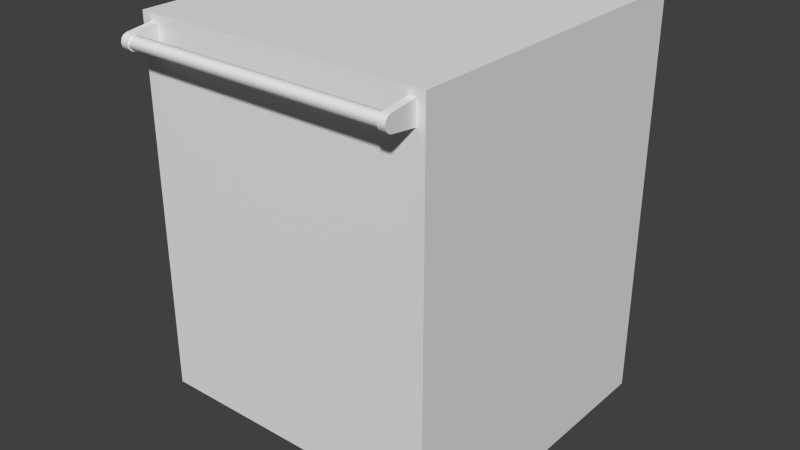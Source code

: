# Source: Professional_Dishwasher_Generic.blend  (saved by Blender 2.76.0; exported with 4.5.12 LTS)
import bpy
from mathutils import Matrix  # noqa: F401  (used for matrix-valued properties, if any)

bpy.ops.wm.read_factory_settings(use_empty=True)
scene = bpy.context.scene
scene.name = 'Scene'

# ---- collections
col_collection_1 = bpy.data.collections.new('Collection 1'); scene.collection.children.link(col_collection_1)

# ---- world
world_world = bpy.data.worlds.new('World'); scene.world = world_world
world_world.color = (0.05088, 0.05088, 0.05088)
world_world.use_sun_shadow = False
world_world.sun_shadow_jitter_overblur = 0.0
world_world.cycles.sampling_method = 'MANUAL'
world_world.cycles.sample_map_resolution = 256

# ---- meshes
me_base_point = bpy.data.meshes.new('Base Point')
me_base_point.from_pydata([(0.0, 0.0, 0.0)], [], [])
me_base_point.use_remesh_preserve_volume = False
me_base_point.use_remesh_preserve_attributes = False
me_base_point.use_mirror_vertex_groups = False
me_base_point.update()
me_cage = bpy.data.meshes.new('CAGE')
me_cage.from_pydata([(0.0, 0.0, 0.0), (0.0, 0.4572, 0.0), (0.6096, 0.4572, 0.0), (0.6096, 0.0, 0.0), (0.0, 0.0, 0.01905), (0.0, 0.4572, 0.01905), (0.6096, 0.4572, 0.01905), (0.6096, 0.0, 0.01905)], [], [(0, 1, 2, 3), (4, 7, 6, 5), (0, 4, 5, 1), (1, 5, 6, 2), (2, 6, 7, 3), (4, 0, 3, 7)])
me_cage.use_remesh_preserve_volume = False
me_cage.use_remesh_preserve_attributes = False
me_cage.use_mirror_vertex_groups = False
me_cage.update()
me_dishwasher = bpy.data.meshes.new('Dishwasher')
me_dishwasher.from_pydata([(0.02146, -0.75, 0.8126), (0.02146, -0.7451, 0.8069), (0.02146, -0.7518, 0.82), (0.02146, -0.6861, 0.8422), (0.0367, -0.6861, 0.8422), (0.0367, -0.747, 0.8136), (0.0367, -0.7518, 0.82), (0.0367, -0.7424, 0.809), (0.0367, -0.7451, 0.8069), (0.0367, -0.738, 0.8042), (0.0367, -0.7362, 0.8073), (0.0367, -0.7362, 0.8327), (0.0367, -0.7253, 0.8263), (0.0367, -0.7487, 0.82), (0.0367, -0.75, 0.8274), (0.0367, -0.7451, 0.833), (0.0367, -0.75, 0.8126), (0.02146, -0.75, 0.8274), (0.02146, -0.7451, 0.833), (0.0367, -0.738, 0.8357), (0.02146, -0.738, 0.8042), (0.02146, -0.6861, 0.7978), (0.0367, -0.6861, 0.7978), (0.02146, -0.738, 0.8357), (0.5918, -0.7451, 0.833), (0.5918, -0.738, 0.8042), (0.5918, -0.6861, 0.8422), (0.5918, -0.7451, 0.8069), (0.0367, -0.7299, 0.809), (0.5766, -0.7253, 0.8136), (0.0367, -0.7253, 0.8136), (0.0367, -0.7236, 0.82), (0.5766, -0.7253, 0.8263), (0.0367, -0.7299, 0.831), (0.5766, -0.7362, 0.8327), (0.5766, -0.7424, 0.831), (0.0367, -0.7424, 0.831), (0.5766, -0.747, 0.8263), (0.0367, -0.747, 0.8263), (0.5766, -0.7487, 0.82), (0.5766, -0.7362, 0.8073), (0.5766, -0.75, 0.8126), (0.5766, -0.7451, 0.8069), (0.5918, -0.75, 0.8126), (0.5766, -0.738, 0.8357), (0.5766, -0.738, 0.8042), (0.5918, -0.7518, 0.82), (0.5918, -0.75, 0.8274), (0.5766, -0.6861, 0.7978), (0.5766, -0.6861, 0.8422), (0.5918, -0.6861, 0.7978), (0.5918, -0.738, 0.8357), (0.5766, -0.7299, 0.831), (0.5766, -0.7236, 0.82), (0.5766, -0.7518, 0.82), (0.5766, -0.75, 0.8274), (0.5766, -0.7424, 0.809), (0.5766, -0.7299, 0.809), (0.5766, -0.7451, 0.833), (0.5766, -0.747, 0.8136), (9.689e-08, -0.6675, 0.8573), (0.6096, 1.354e-16, 1.354e-16), (9.689e-08, -0.6675, 0.8382), (0.6096, -0.6675, 0.8382), (0.6096, -0.6858, 0.8573), (9.689e-08, -0.5923, -1.255e-07), (0.6096, -0.5923, -1.255e-07), (-1.903e-16, -2.044e-07, 0.8573), (9.689e-08, -0.5923, 0.1016), (9.689e-08, -2.422e-08, 0.1016), (0.6096, -0.5923, 0.1016), (9.689e-08, 2.151e-23, 0.0), (0.6096, -0.6675, 0.1016), (0.6096, -0.6675, 0.8573), (0.6096, -0.6858, 0.1016), (9.689e-08, -0.6675, 0.1016), (9.689e-08, -0.6858, 0.1016), (9.689e-08, -0.6858, 0.8573), (0.6096, -2.044e-07, 0.8573), (0.6096, -2.422e-08, 0.1016), (0.5969, -0.6675, 0.8573), (0.5969, -0.6858, 0.8573), (0.5969, -0.6858, 0.1016), (0.5969, -0.6858, 0.1194), (0.01651, -0.6858, 0.1194), (0.6096, -0.6858, 0.1194), (0.01651, -0.6858, 0.8573), (0.01651, -0.6675, 0.8573), (0.01651, -0.6858, 0.1016), (0.6096, -0.6675, 0.1194), (9.689e-08, -0.6675, 0.1194), (9.689e-08, -0.6858, 0.1194), (0.6096, -0.6675, 0.8408), (0.6096, -0.6858, 0.8408), (9.689e-08, -0.6675, 0.8408), (9.689e-08, -0.6858, 0.8408), (0.01651, -0.6858, 0.8408), (0.5969, -0.6858, 0.8408)], [(62, 63)], [(7, 8, 9), (9, 10, 7), (5, 13, 6), (29, 28, 30), (35, 36, 37), (37, 36, 38), (37, 38, 39), (41, 42, 43), (0, 20, 1), (0, 2, 20), (20, 2, 23), (20, 23, 21), (21, 23, 3), (18, 23, 17), (17, 23, 2), (31, 22, 4), (5, 6, 16), (5, 16, 7), (7, 16, 8), (31, 30, 22), (22, 30, 28), (22, 28, 9), (9, 28, 10), (36, 11, 19), (19, 11, 33), (19, 33, 4), (4, 33, 12), (12, 31, 4), (6, 13, 38), (6, 38, 14), (14, 38, 36), (14, 36, 15), (15, 36, 19), (0, 1, 16), (17, 15, 18), (18, 15, 19), (18, 19, 23), (16, 1, 8), (8, 1, 20), (8, 20, 9), (0, 16, 2), (2, 16, 6), (2, 6, 17), (17, 6, 14), (17, 14, 15), (21, 22, 20), (20, 22, 9), (3, 4, 21), (21, 4, 22), (23, 19, 3), (3, 19, 4), (47, 51, 24), (47, 46, 51), (51, 46, 25), (51, 25, 26), (26, 25, 50), (27, 25, 43), (43, 25, 46), (57, 28, 29), (29, 30, 53), (53, 30, 31), (53, 31, 32), (32, 31, 12), (32, 12, 52), (52, 12, 33), (52, 33, 34), (34, 33, 11), (34, 11, 35), (35, 11, 36), (39, 38, 13), (39, 13, 59), (59, 13, 5), (59, 5, 56), (56, 5, 7), (56, 7, 40), (40, 7, 10), (10, 57, 40), (57, 10, 28), (55, 24, 58), (58, 24, 51), (58, 51, 44), (43, 42, 27), (27, 42, 45), (27, 45, 25), (41, 43, 54), (54, 43, 46), (54, 46, 55), (55, 46, 47), (55, 47, 24), (48, 50, 45), (45, 50, 25), (49, 26, 48), (48, 26, 50), (44, 51, 49), (49, 51, 26), (52, 44, 49), (48, 53, 49), (49, 53, 32), (32, 52, 49), (54, 55, 37), (37, 55, 35), (56, 40, 45), (45, 40, 57), (45, 57, 48), (48, 57, 29), (48, 29, 53), (52, 34, 44), (44, 34, 35), (44, 35, 58), (58, 35, 55), (37, 39, 54), (54, 39, 59), (54, 59, 41), (41, 59, 56), (41, 56, 42), (42, 56, 45), (97, 93, 64, 81), (61, 79, 70, 66), (94, 95, 77, 60), (69, 71, 65, 68), (65, 66, 70, 68), (92, 94, 60, 87, 80, 73), (81, 64, 73, 80), (74, 82, 88, 76, 75, 72), (85, 74, 72, 89), (61, 71, 69, 79), (96, 97, 81, 86), (86, 81, 80, 87), (88, 82, 83, 84), (75, 76, 91, 90), (76, 88, 84, 91), (95, 96, 86, 77), (82, 74, 85, 83), (77, 86, 87, 60), (72, 75, 90, 89), (93, 85, 89, 92), (64, 93, 92, 73), (84, 83, 97, 96), (90, 91, 95, 94), (83, 85, 93, 97), (91, 84, 96, 95), (67, 78, 79, 69), (72, 70, 79, 78, 73), (75, 60, 67, 69, 68), (78, 67, 60, 73), (68, 70, 72, 75), (61, 66, 65, 71)])
me_dishwasher.polygons.foreach_set('use_smooth', [1, 1, 1, 1, 1, 1, 1, 1, 1, 1, 1, 1, 1, 1, 1, 1, 1, 1, 1, 1, 1, 1, 1, 1, 1, 1, 1, 1, 1, 1, 1, 1, 1, 1, 1, 1, 1, 1, 1, 1, 1, 1, 1, 1, 1, 1, 1, 1, 1, 1, 1, 1, 1, 1, 1, 1, 1, 1, 1, 1, 1, 1, 1, 1, 1, 1, 1, 1, 1, 1, 1, 1, 1, 1, 1, 1, 1, 1, 1, 1, 1, 1, 1, 1, 1, 1, 1, 1, 1, 1, 1, 1, 1, 1, 1, 1, 1, 1, 1, 1, 1, 1, 1, 1, 1, 1, 1, 1, 1, 1, 1, 1, 1, 1, 1, 1, 1, 1, 1, 1, 1, 1, 1, 1, 1, 1, 1, 1, 1, 1, 1, 1, 1, 1, 1, 1, 1, 1, 1, 1, 1, 1, 1, 1, 1, 0, 1])
me_dishwasher.polygons.foreach_set('material_index', [1, 1, 1, 1, 1, 1, 1, 1, 1, 1, 1, 1, 1, 1, 1, 1, 1, 1, 1, 1, 1, 1, 1, 1, 1, 1, 1, 1, 1, 1, 1, 1, 1, 1, 1, 1, 1, 1, 1, 1, 1, 1, 1, 1, 1, 1, 1, 1, 1, 1, 1, 1, 1, 1, 1, 1, 1, 1, 1, 1, 1, 1, 1, 1, 1, 1, 1, 1, 1, 1, 1, 1, 1, 1, 1, 1, 1, 1, 1, 1, 1, 1, 1, 1, 1, 1, 1, 1, 1, 1, 1, 1, 1, 1, 1, 1, 1, 1, 1, 1, 1, 1, 1, 1, 1, 1, 1, 1, 1, 1, 1, 1, 1, 1, 1, 1, 1, 1, 1, 1, 1, 0, 1, 1, 1, 0, 1, 1, 1, 1, 1, 1, 1, 1, 0, 1, 1, 0, 1, 1, 1, 1, 1, 1, 1, 1, 1])
_uv = me_dishwasher.uv_layers.new(name='UVMap')
_uv.uv.foreach_set('vector', [0.0, 0.0, 0.0, 0.0, 0.0, 0.0, 0.0, 0.0, 0.0, 0.0, 0.0, 0.0, 0.0, 0.0, 0.0, 0.0, 0.0, 0.0, 0.0, 0.0, 0.0, 0.0, 0.0, 0.0, 0.0, 0.0, 0.0, 0.0, 0.0, 0.0, 0.0, 0.0, 0.0, 0.0, 0.0, 0.0, 0.0, 0.0, 0.0, 0.0, 0.0, 0.0, 0.0, 0.0, 0.0, 0.0, 0.0, 0.0, 0.0, 0.0, 0.0, 0.0, 0.0, 0.0, 0.0, 0.0, 0.0, 0.0, 0.0, 0.0, 0.0, 0.0, 0.0, 0.0, 0.0, 0.0, 0.0, 0.0, 0.0, 0.0, 0.0, 0.0, 0.0, 0.0, 0.0, 0.0, 0.0, 0.0, 0.0, 0.0, 0.0, 0.0, 0.0, 0.0, 0.0, 0.0, 0.0, 0.0, 0.0, 0.0, 0.0, 0.0, 0.0, 0.0, 0.0, 0.0, 0.0, 0.0, 0.0, 0.0, 0.0, 0.0, 0.0, 0.0, 0.0, 0.0, 0.0, 0.0, 0.0, 0.0, 0.0, 0.0, 0.0, 0.0, 0.0, 0.0, 0.0, 0.0, 0.0, 0.0, 0.0, 0.0, 0.0, 0.0, 0.0, 0.0, 0.0, 0.0, 0.0, 0.0, 0.0, 0.0, 0.0, 0.0, 0.0, 0.0, 0.0, 0.0, 0.0, 0.0, 0.0, 0.0, 0.0, 0.0, 0.0, 0.0, 0.0, 0.0, 0.0, 0.0, 0.0, 0.0, 0.0, 0.0, 0.0, 0.0, 0.0, 0.0, 0.0, 0.0, 0.0, 0.0, 0.0, 0.0, 0.0, 0.0, 0.0, 0.0, 0.0, 0.0, 0.0, 0.0, 0.0, 0.0, 0.0, 0.0, 0.0, 0.0, 0.0, 0.0, 0.0, 0.0, 0.0, 0.0, 0.0, 0.0, 0.0, 0.0, 0.0, 0.0, 0.0, 0.0, 0.0, 0.0, 0.0, 0.0, 0.0, 0.0, 0.0, 0.0, 0.0, 0.0, 0.0, 0.0, 0.0, 0.0, 0.0, 0.0, 0.0, 0.0, 0.0, 0.0, 0.0, 0.0, 0.0, 0.0, 0.0, 0.0, 0.0, 0.0, 0.0, 0.0, 0.0, 0.0, 0.0, 0.0, 0.0, 0.0, 0.0, 0.0, 0.0, 0.0, 0.0, 0.0, 0.0, 0.0, 0.0, 0.0, 0.0, 0.0, 0.0, 0.0, 0.0, 0.0, 0.0, 0.0, 0.0, 0.0, 0.0, 0.0, 0.0, 0.0, 0.0, 0.0, 0.0, 0.0, 0.0, 0.0, 0.0, 0.0, 0.0, 0.0, 0.0, 0.0, 0.0, 0.0, 0.0, 0.0, 0.0, 0.0, 0.0, 0.0, 0.0, 0.0, 0.0, 0.0, 0.0, 0.0, 0.0, 0.0, 0.0, 0.0, 0.0, 0.0, 0.0, 0.0, 0.0, 0.0, 0.0, 0.0, 0.0, 0.0, 0.0, 0.0, 0.0, 0.0, 0.0, 0.0, 0.0, 0.0, 0.0, 0.0, 0.0, 0.0, 0.0, 0.0, 0.0, 0.0, 0.0, 0.0, 0.0, 0.0, 0.0, 0.0, 0.0, 0.0, 0.0, 0.0, 0.0, 0.0, 0.0, 0.0, 0.0, 0.0, 0.0, 0.0, 0.0, 0.0, 0.0, 0.0, 0.0, 0.0, 0.0, 0.0, 0.0, 0.0, 0.0, 0.0, 0.0, 0.0, 0.0, 0.0, 0.0, 0.0, 0.0, 0.0, 0.0, 0.0, 0.0, 0.0, 0.0, 0.0, 0.0, 0.0, 0.0, 0.0, 0.0, 0.0, 0.0, 0.0, 0.0, 0.0, 0.0, 0.0, 0.0, 0.0, 0.0, 0.0, 0.0, 0.0, 0.0, 0.0, 0.0, 0.0, 0.0, 0.0, 0.0, 0.0, 0.0, 0.0, 0.0, 0.0, 0.0, 0.0, 0.0, 0.0, 0.0, 0.0, 0.0, 0.0, 0.0, 0.0, 0.0, 0.0, 0.0, 0.0, 0.0, 0.0, 0.0, 0.0, 0.0, 0.0, 0.0, 0.0, 0.0, 0.0, 0.0, 0.0, 0.0, 0.0, 0.0, 0.0, 0.0, 0.0, 0.0, 0.0, 0.0, 0.0, 0.0, 0.0, 0.0, 0.0, 0.0, 0.0, 0.0, 0.0, 0.0, 0.0, 0.0, 0.0, 0.0, 0.0, 0.0, 0.0, 0.0, 0.0, 0.0, 0.0, 0.0, 0.0, 0.0, 0.0, 0.0, 0.0, 0.0, 0.0, 0.0, 0.0, 0.0, 0.0, 0.0, 0.0, 0.0, 0.0, 0.0, 0.0, 0.0, 0.0, 0.0, 0.0, 0.0, 0.0, 0.0, 0.0, 0.0, 0.0, 0.0, 0.0, 0.0, 0.0, 0.0, 0.0, 0.0, 0.0, 0.0, 0.0, 0.0, 0.0, 0.0, 0.0, 0.0, 0.0, 0.0, 0.0, 0.0, 0.0, 0.0, 0.0, 0.0, 0.0, 0.0, 0.0, 0.0, 0.0, 0.0, 0.0, 0.0, 0.0, 0.0, 0.0, 0.0, 0.0, 0.0, 0.0, 0.0, 0.0, 0.0, 0.0, 0.0, 0.0, 0.0, 0.0, 0.0, 0.0, 0.0, 0.0, 0.0, 0.0, 0.0, 0.0, 0.0, 0.0, 0.0, 0.0, 0.0, 0.0, 0.0, 0.0, 0.0, 0.0, 0.0, 0.0, 0.0, 0.0, 0.0, 0.0, 0.0, 0.0, 0.0, 0.0, 0.0, 0.0, 0.0, 0.0, 0.0, 0.0, 0.0, 0.0, 0.0, 0.0, 0.0, 0.0, 0.0, 0.0, 0.0, 0.0, 0.0, 0.0, 0.0, 0.0, 0.0, 0.0, 0.0, 0.0, 0.0, 0.0, 0.0, 0.0, 0.0, 0.0, 0.0, 0.0, 0.0, 0.0, 0.0, 0.0, 0.0, 0.0, 0.0, 0.0, 0.0, 0.0, 0.0, 0.0, 0.0, 0.0, 0.0, 0.0, 0.0, 0.0, 0.0, 0.0, 0.0, 0.0, 0.0, 0.0, 0.0, 0.0, 0.0, 0.0, 0.0, 0.0, 0.0, 0.0, 0.0, 0.0, 0.0, 0.0, 0.0, 0.0, 0.0, 0.0, 0.0, 0.0, 0.0, 0.0, 0.0, 0.0, 0.0, 0.0, 0.0, 0.0, 0.0, 0.0, 0.0, 0.0, 0.0, 0.0, 0.0, 0.0, 0.0, 0.0, 0.0, 0.0, 0.0, 0.0, 0.0, 0.0, 0.0, 0.0, 0.0, 0.0, 0.0, 0.0, 0.0, 0.0, 0.0, 0.0, 0.0, 0.0, 0.0, 0.0, 0.0, 0.0, 0.0, 0.0, 0.0, 0.0, 0.0, 0.0, 0.0, 0.0, 0.0, 0.0, 0.0, 0.0, 0.0, 0.0, 0.0, 0.0, 0.0, 0.0, 0.0, 0.0, 0.0, 0.0, 0.0, 0.0, 0.0, 0.0, 0.0, 0.0, 0.0, 0.0, 0.0, 0.0, 0.0, 0.0, 0.0, 0.0, 0.0, 0.0, 0.0, 0.0, 0.0, 0.0, 12.0, 21.63, 24.0, 21.63, 24.0, 27.5, 12.0, 27.5, 0.0, 0.0, -23.0, 4.0, 0.0, 0.0, 24.0, 0.0, 25.0, 21.63, 26.0, 21.63, 26.0, 27.5, 25.0, 27.5, 1.0, 0.0, 0.0, 0.0, 0.0, 4.0, 0.0, 0.0, 0.0, 0.0, 24.0, 0.0, 24.0, 4.0, 0.0, 4.0, -23.0, 21.63, 1.0, 21.63, 1.0, 27.5, -5.0, 27.5, -11.0, 27.5, -23.0, 27.5, 12.0, -25.0, 24.0, -25.0, 24.0, -24.0, 12.0, -24.0, -23.0, -25.0, -11.0, -25.0, -5.0, -25.0, 1.0, -25.0, 1.0, -24.0, -23.0, -24.0, -25.0, 15.75, -25.0, 4.0, -24.0, 4.0, -24.0, 15.75, -23.0, 0.0, 1.0, 0.0, 1.0, 4.0, -23.0, 4.0, 6.0, 21.63, 12.0, 21.63, 12.0, 27.5, 6.0, 27.5, 6.0, -25.0, 12.0, -25.0, 12.0, -24.0, 6.0, -24.0, 6.0, 4.0, 12.0, 4.0, 12.0, 15.75, 6.0, 15.75, 25.0, 4.0, 26.0, 4.0, 26.0, 15.75, 25.0, 15.75, 0.0, 4.0, 6.0, 4.0, 6.0, 15.75, 0.0, 15.75, 0.0, 21.63, 6.0, 21.63, 6.0, 27.5, 0.0, 27.5, 12.0, 4.0, 24.0, 4.0, 24.0, 15.75, 12.0, 15.75, 0.0, -25.0, 6.0, -25.0, 6.0, -24.0, 0.0, -24.0, -23.0, 4.0, 1.0, 4.0, 1.0, 15.75, -23.0, 15.75, -25.0, 21.63, -25.0, 15.75, -24.0, 15.75, -24.0, 21.63, -25.0, 27.5, -25.0, 21.63, -24.0, 21.63, -24.0, 27.5, 6.0, 15.75, 12.0, 15.75, 12.0, 21.63, 6.0, 21.63, 25.0, 15.75, 26.0, 15.75, 26.0, 21.63, 25.0, 21.63, 12.0, 15.75, 24.0, 15.75, 24.0, 21.63, 12.0, 21.63, 0.0, 15.75, 6.0, 15.75, 6.0, 21.63, 0.0, 21.63, 0.0, 0.0, 0.0, 0.0, 1.0, 4.0, 0.0, 0.0, 0.0, 0.0, 0.0, 0.0, -23.0, 4.0, 0.0, 0.0, 0.0, 0.0, 0.0, 0.0, 0.0, 0.0, 0.0, 0.0, 0.0, 0.0, 0.0, 0.0, 0.0, 0.0, 0.0, 0.0, 0.0, 0.0, 0.0, 0.0, 24.0, 4.0, 0.0, 0.0, -23.0, 4.0, 0.0, 0.0, 24.0, 0.0, 0.0, 0.0, 0.0, 0.0, -23.0, 0.0])
me_dishwasher.materials.append(None)
me_dishwasher.materials.append(None)
me_dishwasher.use_remesh_preserve_volume = False
me_dishwasher.use_remesh_preserve_attributes = False
me_dishwasher.use_mirror_vertex_groups = False
me_dishwasher.update()

# ---- objects
ob_bpassembly_dishwasher = bpy.data.objects.new('BPASSEMBLY.Dishwasher', me_base_point)
ob_vpdimz_dishwasher = bpy.data.objects.new('VPDIMZ.Dishwasher', None)
ob_vpdimy_dishwasher = bpy.data.objects.new('VPDIMY.Dishwasher', None)
ob_vpdimx_dishwasher = bpy.data.objects.new('VPDIMX.Dishwasher', None)
ob_cage_dishwasher_cage = bpy.data.objects.new('CAGE.Dishwasher.CAGE', me_cage)
ob_mesh_dishwasher_dishwasher = bpy.data.objects.new('MESH.Dishwasher.Dishwasher', me_dishwasher)

# ---- transforms, parenting, visibility, modifiers, constraints
ob_bpassembly_dishwasher.location = (0.0, 0.0, 0.0)
ob_bpassembly_dishwasher.lineart.crease_threshold = 0.0
ob_vpdimz_dishwasher.parent = ob_bpassembly_dishwasher
ob_vpdimz_dishwasher.location = (0.0, 0.0, 0.8572)
ob_vpdimz_dishwasher.lock_location = (True, True, False)
ob_vpdimz_dishwasher.empty_display_size = 0.0508
ob_vpdimz_dishwasher.empty_image_offset = (0.0, 0.0)
ob_vpdimz_dishwasher.lineart.crease_threshold = 0.0
ob_vpdimy_dishwasher.parent = ob_bpassembly_dishwasher
ob_vpdimy_dishwasher.location = (0.0, -0.6858, 0.0)
ob_vpdimy_dishwasher.lock_location = (True, False, True)
ob_vpdimy_dishwasher.empty_display_size = 0.0508
ob_vpdimy_dishwasher.empty_image_offset = (0.0, 0.0)
ob_vpdimy_dishwasher.lineart.crease_threshold = 0.0
ob_vpdimx_dishwasher.parent = ob_bpassembly_dishwasher
ob_vpdimx_dishwasher.location = (0.6096, 0.0, 0.0)
ob_vpdimx_dishwasher.lock_location = (False, True, True)
ob_vpdimx_dishwasher.empty_display_size = 0.0508
ob_vpdimx_dishwasher.empty_image_offset = (0.0, 0.0)
ob_vpdimx_dishwasher.lineart.crease_threshold = 0.0
ob_cage_dishwasher_cage.parent = ob_bpassembly_dishwasher
ob_cage_dishwasher_cage.location = (0.0, 0.0, 0.0)
ob_cage_dishwasher_cage.lock_location = (True, True, True)
ob_cage_dishwasher_cage.lock_rotation = (True, True, True)
ob_cage_dishwasher_cage.visible_camera = False
ob_cage_dishwasher_cage.visible_diffuse = False
ob_cage_dishwasher_cage.visible_glossy = False
ob_cage_dishwasher_cage.visible_transmission = False
ob_cage_dishwasher_cage.visible_shadow = False
ob_cage_dishwasher_cage.display_type = 'WIRE'
ob_cage_dishwasher_cage.lineart.crease_threshold = 0.0
_vg = ob_cage_dishwasher_cage.vertex_groups.new(name='X Dimension')
_vg = ob_cage_dishwasher_cage.vertex_groups.new(name='Y Dimension')
_vg = ob_cage_dishwasher_cage.vertex_groups.new(name='Z Dimension')
_m = ob_cage_dishwasher_cage.modifiers.new('Hook-VPDIMX.New Group', 'HOOK')
_m.falloff_type = 'INVERSE_SQUARE'
_m.center = (0.6096, 0.2286, 0.009525)
_m.matrix_inverse = ((1.0, 0.0, 0.0, -0.6096), (0.0, 1.0, 0.0, 0.0), (0.0, 0.0, 1.0, 0.0), (0.0, 0.0, 0.0, 1.0))
_m.object = ob_vpdimx_dishwasher
_m = ob_cage_dishwasher_cage.modifiers.new('Hook-VPDIMY.New Group', 'HOOK')
_m.falloff_type = 'INVERSE_SQUARE'
_m.center = (0.3048, 0.4572, 0.009525)
_m.matrix_inverse = ((1.0, 0.0, 0.0, 0.0), (0.0, 1.0, 0.0, -0.4572), (0.0, 0.0, 1.0, 0.0), (0.0, 0.0, 0.0, 1.0))
_m.object = ob_vpdimy_dishwasher
_m = ob_cage_dishwasher_cage.modifiers.new('Hook-VPDIMZ.New Group', 'HOOK')
_m.falloff_type = 'INVERSE_SQUARE'
_m.center = (0.3048, 0.2286, 0.01905)
_m.matrix_inverse = ((1.0, 0.0, 0.0, 0.0), (0.0, 1.0, 0.0, 0.0), (0.0, 0.0, 1.0, -0.01905), (0.0, 0.0, 0.0, 1.0))
_m.object = ob_vpdimz_dishwasher
ob_mesh_dishwasher_dishwasher.parent = ob_bpassembly_dishwasher
ob_mesh_dishwasher_dishwasher.location = (0.0, 0.0, 0.0)
ob_mesh_dishwasher_dishwasher.lock_location = (True, True, True)
ob_mesh_dishwasher_dishwasher.lock_rotation = (True, True, True)
ob_mesh_dishwasher_dishwasher.lock_scale = (True, True, True)
ob_mesh_dishwasher_dishwasher.lineart.crease_threshold = 0.0
_vg = ob_mesh_dishwasher_dishwasher.vertex_groups.new(name='X Dimension')
_vg = ob_mesh_dishwasher_dishwasher.vertex_groups.new(name='Y Dimension')
_vg = ob_mesh_dishwasher_dishwasher.vertex_groups.new(name='Z Dimension')
_m = ob_mesh_dishwasher_dishwasher.modifiers.new('Hook-VPDIMX.New Part', 'HOOK')
_m.center = (0.6096, 0.0, 0.0)
_m.matrix_inverse = ((1.0, 0.0, 0.0, -0.6096), (0.0, 1.0, 0.0, 0.0), (0.0, 0.0, 1.0, 0.0), (0.0, 0.0, 0.0, 1.0))
_m.object = ob_vpdimx_dishwasher
_m = ob_mesh_dishwasher_dishwasher.modifiers.new('Hook-VPDIMY.New Part', 'HOOK')
_m.center = (0.0, -0.6858, 0.0)
_m.matrix_inverse = ((1.0, 0.0, 0.0, 0.0), (0.0, 1.0, 0.0, 0.6858), (0.0, 0.0, 1.0, 0.0), (0.0, 0.0, 0.0, 1.0))
_m.object = ob_vpdimy_dishwasher
_m = ob_mesh_dishwasher_dishwasher.modifiers.new('Hook-VPDIMZ.New Part', 'HOOK')
_m.center = (0.0, 0.0, 0.8572)
_m.matrix_inverse = ((1.0, 0.0, 0.0, 0.0), (0.0, 1.0, 0.0, 0.0), (0.0, 0.0, 1.0, -0.8572), (0.0, 0.0, 0.0, 1.0))
_m.object = ob_vpdimz_dishwasher
_m = ob_mesh_dishwasher_dishwasher.modifiers.new('EdgeSplit', 'EDGE_SPLIT')
_m.split_angle = 0.6109

# ---- collection membership
col_collection_1.objects.link(ob_bpassembly_dishwasher)
col_collection_1.objects.link(ob_vpdimz_dishwasher)
col_collection_1.objects.link(ob_vpdimy_dishwasher)
col_collection_1.objects.link(ob_vpdimx_dishwasher)
col_collection_1.objects.link(ob_cage_dishwasher_cage)
col_collection_1.objects.link(ob_mesh_dishwasher_dishwasher)

# ---- scene / render settings (as saved in the file)
scene.frame_start = 1; scene.frame_end = 250; scene.frame_set(1)
scene.render.engine = 'CYCLES'
scene.render.resolution_percentage = 50
scene.render.dither_intensity = 0.0
scene.cycles.use_denoising = False
scene.cycles.samples = 10
scene.cycles.sampling_pattern = 'TABULATED_SOBOL'
scene.cycles.light_sampling_threshold = 0.0
scene.cycles.use_adaptive_sampling = False
scene.cycles.use_light_tree = False
scene.cycles.caustics_reflective = False
scene.cycles.caustics_refractive = False
scene.cycles.blur_glossy = 0.0
scene.cycles.pixel_filter_type = 'GAUSSIAN'
scene.cycles.sample_clamp_indirect = 0.0
scene.view_settings.view_transform = 'Standard'
bpy.context.view_layer.update()

# ---- added for rendering (the .blend has no active camera and no usable light): camera, sun
cam_auto = bpy.data.cameras.new('AutoCamera')
cam_auto.lens = 50.0
cam_auto.sensor_width = 36.0
cam_auto.clip_end = 1000.0
ob_auto_camera = bpy.data.objects.new('AutoCamera', cam_auto)
scene.collection.objects.link(ob_auto_camera)
ob_auto_camera.location = (1.50108, -1.81145, 1.38565)
ob_auto_camera.rotation_euler = (1.09748, -7.21219e-08, 0.694738)
scene.camera = ob_auto_camera
light_auto_sun = bpy.data.lights.new('AutoSun', 'SUN')
light_auto_sun.energy = 3.0
light_auto_sun.angle = 0.0523599
ob_auto_sun = bpy.data.objects.new('AutoSun', light_auto_sun)
scene.collection.objects.link(ob_auto_sun)
ob_auto_sun.rotation_euler = (0.872665, 0.174533, 0.523599)
bpy.context.view_layer.update()

